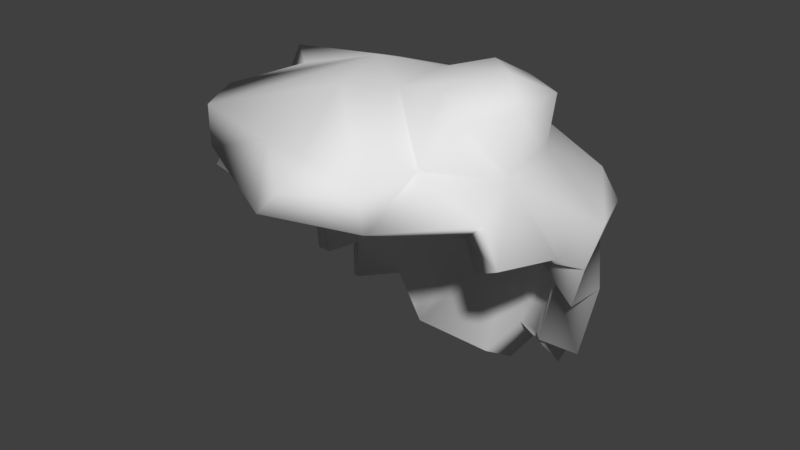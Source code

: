 # Source: Hair1lightbrown.blend  (saved by Blender 2.77.0; exported with 4.5.12 LTS)
import bpy
from mathutils import Matrix  # noqa: F401  (used for matrix-valued properties, if any)

bpy.ops.wm.read_factory_settings(use_empty=True)
scene = bpy.context.scene
scene.name = 'Scene'

# ---- collections
col_collection_1 = bpy.data.collections.new('Collection 1'); scene.collection.children.link(col_collection_1)

# ---- materials (node trees are filled in below, after node groups)
mat_material = bpy.data.materials.new('Material')
mat_material.alpha_threshold = 0.0
mat_material.use_transparent_shadow = False
mat_material.roughness = 0.5

# ---- material node trees

# ---- world
world_world = bpy.data.worlds.new('World'); scene.world = world_world
world_world.color = (0.05088, 0.05088, 0.05088)
world_world.use_sun_shadow = False
world_world.sun_shadow_jitter_overblur = 0.0
world_world.cycles.sampling_method = 'MANUAL'
world_world.light_settings.ao_factor = 0.1

# ---- meshes
me_sphere_004 = bpy.data.meshes.new('Sphere.004')
me_sphere_004.from_pydata([(-0.1876, -3.457e-06, 2.355), (-0.3681, -3.457e-06, 2.3), (-0.671, -3.457e-06, 2.211), (-0.8168, -3.457e-06, 2.092), (-0.7997, -3.457e-06, 1.946), (-0.8886, -3.457e-06, 1.78), (-0.9433, -3.457e-06, 1.599), (-0.184, 0.0366, 2.355), (-0.361, 0.0718, 2.3), (-0.6607, 0.1042, 2.211), (-0.8037, 0.1327, 2.092), (-0.7843, 0.156, 1.946), (-0.8715, 0.1733, 1.78), (-0.9252, 0.184, 1.599), (-0.9433, 0.1876, 1.412), (-0.1733, 0.0718, 2.355), (-0.6404, 0.1408, 2.3), (-0.794, 0.2045, 2.211), (-0.6283, 0.2603, 2.092), (-0.7388, 0.306, 1.946), (-0.9608, 0.34, 1.78), (-1.011, 0.361, 1.599), (-0.8886, 0.3681, 1.412), (-0.8715, 0.361, 1.224), (-0.8209, 0.34, 1.044), (-0.156, 0.1042, 2.355), (-0.6064, 0.2045, 2.3), (-0.7446, 0.2969, 2.211), (-0.5655, 0.3778, 2.092), (-0.6649, 0.4443, 1.946), (-0.8787, 0.4937, 1.78), (-0.9242, 0.5241, 1.599), (-0.7997, 0.5343, 1.412), (-0.7843, 0.5241, 1.224), (-0.7388, 0.4937, 1.044), (-0.6649, 0.4443, 0.8772), (-0.1327, 0.1327, 2.355), (-0.2603, 0.2603, 2.3), (-0.3778, 0.3778, 2.211), (-0.4809, 0.4809, 2.092), (-0.5655, 0.5655, 1.946), (-0.7682, 0.6283, 1.78), (-0.8069, 0.667, 1.599), (-0.6801, 0.6801, 1.412), (-0.667, 0.667, 1.224), (-0.6283, 0.6283, 1.044), (-0.5655, 0.5655, 0.8772), (-0.1042, 0.156, 2.355), (-0.2045, 0.306, 2.3), (-0.375, 0.6009, 2.195), (-0.456, 0.7221, 2.076), (-0.4443, 0.6649, 1.946), (-0.4937, 0.7388, 1.78), (-0.5241, 0.7843, 1.599), (-0.5343, 0.7997, 1.412), (-0.5241, 0.7843, 1.224), (-0.4937, 0.7388, 1.044), (-0.4443, 0.6649, 0.8772), (-0.0718, 0.1733, 2.355), (-0.1408, 0.34, 2.3), (-0.2826, 0.6503, 2.195), (-0.3384, 0.7849, 2.076), (-0.306, 0.7388, 1.946), (-0.34, 0.8209, 1.78), (-0.361, 0.8715, 1.599), (-0.3681, 0.8886, 1.412), (-0.361, 0.8715, 1.224), (-0.34, 0.6654, 0.8446), (-0.306, 0.5833, 0.6783), (-0.0366, 0.184, 2.355), (-0.0718, 0.361, 2.3), (-0.1824, 0.6807, 2.195), (-0.2108, 0.8236, 2.076), (-0.156, 0.7843, 1.946), (-0.1733, 0.8715, 1.78), (-0.184, 0.9252, 1.599), (-0.1876, 0.9433, 1.412), (-0.184, 0.9252, 1.224), (-0.1733, 0.7159, 0.8446), (-0.156, 0.6288, 0.6783), (3.518e-06, 0.1876, 2.355), (3.518e-06, 0.3681, 2.3), (-0.07817, 0.691, 2.195), (-0.07817, 0.8367, 2.076), (3.518e-06, 0.7997, 1.946), (3.403e-06, 0.8886, 1.78), (3.518e-06, 0.9433, 1.599), (3.518e-06, 0.9618, 1.412), (3.518e-06, 0.9433, 1.224), (3.411e-06, 0.733, 0.8446), (3.526e-06, 0.6441, 0.6783), (0.03661, 0.184, 2.355), (0.07181, 0.361, 2.3), (0.02608, 0.6807, 2.195), (0.05451, 0.8236, 2.076), (0.156, 0.7843, 1.946), (0.1734, 0.8715, 1.78), (0.184, 0.9252, 1.599), (0.1876, 0.9433, 1.412), (0.184, 0.9252, 1.224), (0.1734, 0.7159, 0.8446), (0.156, 0.6288, 0.6783), (0.07181, 0.1733, 2.355), (0.1409, 0.34, 2.3), (0.2045, 0.4937, 2.211), (0.2603, 0.6283, 2.092), (0.306, 0.7388, 1.946), (0.34, 0.8209, 1.78), (0.361, 0.8715, 1.599), (0.3681, 0.8886, 1.412), (0.361, 0.8715, 1.224), (0.34, 0.6654, 0.8446), (0.306, 0.5833, 0.6783), (0.1042, 0.156, 2.355), (0.3172, 0.306, 2.409), (0.4096, 0.4443, 2.32), (0.3778, 0.5655, 2.092), (0.4443, 0.6649, 1.946), (0.4937, 0.7388, 1.78), (0.5241, 0.7843, 1.599), (0.5343, 0.7997, 1.412), (0.5241, 0.7843, 1.224), (0.4937, 0.7388, 1.044), (0.4443, 0.6649, 0.8772), (0.1327, 0.1327, 2.355), (0.373, 0.2603, 2.409), (0.4906, 0.3778, 2.32), (0.4809, 0.4809, 2.092), (0.7093, 0.5655, 1.942), (0.7722, 0.6283, 1.776), (0.667, 0.667, 1.599), (0.6801, 0.6801, 1.412), (0.667, 0.667, 1.224), (0.6283, 0.6283, 1.044), (0.5655, 0.5655, 0.8772), (0.156, 0.1042, 2.355), (0.4188, 0.2045, 2.409), (0.557, 0.2969, 2.32), (0.5655, 0.3778, 2.092), (0.8088, 0.4443, 1.942), (0.8827, 0.4937, 1.776), (0.7843, 0.5241, 1.599), (0.7997, 0.5343, 1.412), (0.7843, 0.5241, 1.224), (0.7388, 0.4937, 1.044), (0.6649, 0.4443, 0.8772), (0.1734, 0.0718, 2.355), (0.5539, 0.1408, 2.452), (0.7075, 0.2045, 2.363), (0.6283, 0.2603, 2.092), (0.8827, 0.306, 1.942), (0.9648, 0.34, 1.776), (0.8715, 0.361, 1.599), (0.8886, 0.3681, 1.412), (0.8715, 0.361, 1.224), (0.8209, 0.34, 1.044), (0.184, 0.0366, 2.355), (0.5748, 0.0718, 2.452), (0.7379, 0.1042, 2.363), (0.667, 0.1327, 2.092), (0.9282, 0.156, 1.942), (1.015, 0.1733, 1.776), (0.9252, 0.184, 1.599), (0.9433, 0.1876, 1.412), (0.1876, -3.457e-06, 2.355), (0.5819, -3.487e-06, 2.452), (0.7482, -3.487e-06, 2.363), (0.6801, -3.457e-06, 2.092), (0.7997, -3.457e-06, 1.946), (0.8886, -3.457e-06, 1.78), (0.9433, -3.457e-06, 1.599), (0.184, -0.03661, 2.355), (0.5748, -0.07181, 2.452), (0.7379, -0.1042, 2.363), (0.667, -0.1327, 2.092), (0.7843, -0.156, 1.946), (0.8715, -0.1734, 1.78), (0.1734, -0.07181, 2.355), (0.4528, -0.1409, 2.409), (0.6064, -0.2045, 2.32), (0.6283, -0.2603, 2.092), (0.7388, -0.306, 1.946), (0.8209, -0.34, 1.78), (0.156, -0.1042, 2.355), (0.4188, -0.2045, 2.409), (0.557, -0.2969, 2.32), (0.5655, -0.3778, 2.092), (0.6649, -0.4443, 1.946), (0.1327, -0.1327, 2.355), (0.2603, -0.2603, 2.3), (0.3778, -0.3778, 2.211), (0.4809, -0.4809, 2.092), (0.5655, -0.5655, 1.946), (0.1042, -0.156, 2.355), (0.2045, -0.306, 2.3), (0.3668, -0.5998, 2.211), (0.4478, -0.721, 2.092), (0.4443, -0.6649, 1.946), (0.07181, -0.1734, 2.355), (0.1409, -0.34, 2.3), (0.2745, -0.6492, 2.211), (0.3302, -0.7838, 2.092), (0.306, -0.7388, 1.946), (0.03661, -0.184, 2.355), (0.07181, -0.361, 2.3), (0.1742, -0.6796, 2.211), (0.2027, -0.8225, 2.092), (0.156, -0.7843, 1.946), (3.518e-06, -0.1876, 2.355), (3.403e-06, -0.3681, 2.3), (0.06998, -0.6898, 2.211), (0.06998, -0.8356, 2.092), (3.288e-06, -0.7997, 1.946), (-0.0366, -0.184, 2.355), (-0.0718, -0.361, 2.3), (-0.1042, -0.5241, 2.211), (-0.1327, -0.667, 2.092), (-0.156, -0.7843, 1.946), (-0.0718, -0.1734, 2.355), (-0.1408, -0.34, 2.3), (-0.2045, -0.4937, 2.211), (-0.2603, -0.6283, 2.092), (-0.306, -0.7388, 1.946), (-0.1042, -0.156, 2.355), (-0.2045, -0.306, 2.3), (-0.2969, -0.4443, 2.211), (-0.3778, -0.5655, 2.092), (-0.4443, -0.6649, 1.946), (-0.1327, -0.1327, 2.355), (-0.2603, -0.2603, 2.3), (-0.6595, -0.3778, 2.211), (-0.7626, -0.4809, 2.092), (-0.5655, -0.5655, 1.946), (-0.156, -0.1042, 2.355), (-0.306, -0.2045, 2.3), (-0.6284, -0.2969, 2.211), (-0.7496, -0.3778, 2.092), (-0.6649, -0.4443, 1.946), (3.174e-06, -3.457e-06, 2.373), (-0.1733, -0.07181, 2.355), (-0.34, -0.1409, 2.3), (-0.7174, -0.2045, 2.211), (-0.852, -0.2603, 2.092), (-0.7388, -0.306, 1.946), (-0.8209, -0.34, 1.78), (-0.184, -0.03661, 2.355), (-0.361, -0.07181, 2.3), (-0.7478, -0.1042, 2.211), (-0.8907, -0.1327, 2.092), (-0.7843, -0.156, 1.946), (-0.8715, -0.1734, 1.78)], [], [(2, 1, 8, 9), (3, 2, 9, 10), (4, 3, 10, 11), (5, 4, 11, 12), (6, 5, 12, 13), (0, 238, 7), (1, 0, 7, 8), (8, 7, 15, 16), (9, 8, 16, 17), (10, 9, 17, 18), (11, 10, 18, 19), (12, 11, 19, 20), (13, 12, 20, 21), (14, 13, 21, 22), (7, 238, 15), (20, 19, 29, 30), (21, 20, 30, 31), (22, 21, 31, 32), (15, 238, 25), (23, 22, 32, 33), (16, 15, 25, 26), (24, 23, 33, 34), (17, 16, 26, 27), (18, 17, 27, 28), (19, 18, 28, 29), (26, 25, 36, 37), (34, 33, 44, 45), (27, 26, 37, 38), (35, 34, 45, 46), (28, 27, 38, 39), (29, 28, 39, 40), (30, 29, 40, 41), (31, 30, 41, 42), (32, 31, 42, 43), (25, 238, 36), (33, 32, 43, 44), (41, 40, 51, 52), (42, 41, 52, 53), (43, 42, 53, 54), (36, 238, 47), (44, 43, 54, 55), (37, 36, 47, 48), (45, 44, 55, 56), (38, 37, 48, 49), (46, 45, 56, 57), (39, 38, 49, 50), (40, 39, 50, 51), (56, 55, 66, 67), (49, 48, 59, 60), (57, 56, 67, 68), (50, 49, 60, 61), (51, 50, 61, 62), (52, 51, 62, 63), (53, 52, 63, 64), (54, 53, 64, 65), (47, 238, 58), (55, 54, 65, 66), (48, 47, 58, 59), (64, 63, 74, 75), (65, 64, 75, 76), (58, 238, 69), (66, 65, 76, 77), (59, 58, 69, 70), (67, 66, 77, 78), (60, 59, 70, 71), (68, 67, 78, 79), (61, 60, 71, 72), (62, 61, 72, 73), (63, 62, 73, 74), (71, 70, 81, 82), (79, 78, 89, 90), (72, 71, 82, 83), (73, 72, 83, 84), (74, 73, 84, 85), (75, 74, 85, 86), (76, 75, 86, 87), (69, 238, 80), (77, 76, 87, 88), (70, 69, 80, 81), (78, 77, 88, 89), (86, 85, 96, 97), (87, 86, 97, 98), (80, 238, 91), (88, 87, 98, 99), (81, 80, 91, 92), (89, 88, 99, 100), (82, 81, 92, 93), (90, 89, 100, 101), (83, 82, 93, 94), (84, 83, 94, 95), (85, 84, 95, 96), (101, 100, 111, 112), (94, 93, 104, 105), (95, 94, 105, 106), (96, 95, 106, 107), (97, 96, 107, 108), (98, 97, 108, 109), (91, 238, 102), (99, 98, 109, 110), (92, 91, 102, 103), (100, 99, 110, 111), (93, 92, 103, 104), (109, 108, 119, 120), (102, 238, 113), (110, 109, 120, 121), (103, 102, 113, 114), (111, 110, 121, 122), (104, 103, 114, 115), (112, 111, 122, 123), (105, 104, 115, 116), (106, 105, 116, 117), (107, 106, 117, 118), (108, 107, 118, 119), (117, 116, 127, 128), (118, 117, 128, 129), (119, 118, 129, 130), (120, 119, 130, 131), (113, 238, 124), (121, 120, 131, 132), (114, 113, 124, 125), (122, 121, 132, 133), (115, 114, 125, 126), (123, 122, 133, 134), (116, 115, 126, 127), (124, 238, 135), (132, 131, 142, 143), (125, 124, 135, 136), (133, 132, 143, 144), (126, 125, 136, 137), (134, 133, 144, 145), (127, 126, 137, 138), (128, 127, 138, 139), (129, 128, 139, 140), (130, 129, 140, 141), (131, 130, 141, 142), (139, 138, 149, 150), (140, 139, 150, 151), (141, 140, 151, 152), (142, 141, 152, 153), (135, 238, 146), (143, 142, 153, 154), (136, 135, 146, 147), (144, 143, 154, 155), (137, 136, 147, 148), (138, 137, 148, 149), (147, 146, 156, 157), (148, 147, 157, 158), (149, 148, 158, 159), (150, 149, 159, 160), (151, 150, 160, 161), (152, 151, 161, 162), (153, 152, 162, 163), (146, 238, 156), (161, 160, 168, 169), (162, 161, 169, 170), (156, 238, 164), (157, 156, 164, 165), (158, 157, 165, 166), (159, 158, 166, 167), (160, 159, 167, 168), (165, 164, 171, 172), (166, 165, 172, 173), (167, 166, 173, 174), (168, 167, 174, 175), (169, 168, 175, 176), (164, 238, 171), (176, 175, 181, 182), (171, 238, 177), (172, 171, 177, 178), (173, 172, 178, 179), (174, 173, 179, 180), (175, 174, 180, 181), (179, 178, 184, 185), (180, 179, 185, 186), (181, 180, 186, 187), (177, 238, 183), (178, 177, 183, 184), (183, 238, 188), (184, 183, 188, 189), (185, 184, 189, 190), (186, 185, 190, 191), (187, 186, 191, 192), (191, 190, 195, 196), (192, 191, 196, 197), (188, 238, 193), (189, 188, 193, 194), (190, 189, 194, 195), (193, 238, 198), (194, 193, 198, 199), (195, 194, 199, 200), (196, 195, 200, 201), (197, 196, 201, 202), (201, 200, 205, 206), (202, 201, 206, 207), (198, 238, 203), (199, 198, 203, 204), (200, 199, 204, 205), (203, 238, 208), (204, 203, 208, 209), (205, 204, 209, 210), (206, 205, 210, 211), (207, 206, 211, 212), (212, 211, 216, 217), (208, 238, 213), (209, 208, 213, 214), (210, 209, 214, 215), (211, 210, 215, 216), (213, 238, 218), (214, 213, 218, 219), (215, 214, 219, 220), (216, 215, 220, 221), (217, 216, 221, 222), (222, 221, 226, 227), (218, 238, 223), (219, 218, 223, 224), (220, 219, 224, 225), (221, 220, 225, 226), (224, 223, 228, 229), (225, 224, 229, 230), (226, 225, 230, 231), (227, 226, 231, 232), (223, 238, 228), (228, 238, 233), (229, 228, 233, 234), (230, 229, 234, 235), (231, 230, 235, 236), (232, 231, 236, 237), (235, 234, 240, 241), (236, 235, 241, 242), (237, 236, 242, 243), (233, 238, 239), (234, 233, 239, 240), (239, 238, 245), (240, 239, 245, 246), (241, 240, 246, 247), (242, 241, 247, 248), (243, 242, 248, 249), (244, 243, 249, 250), (247, 246, 1, 2), (248, 247, 2, 3), (249, 248, 3, 4), (250, 249, 4, 5), (245, 238, 0), (246, 245, 0, 1)])
me_sphere_004.polygons.foreach_set('use_smooth', [True] * 244)
_uv = me_sphere_004.uv_layers.new(name='UVMap')
_uv.uv.foreach_set('vector', [0.3288, 0.452, 0.3321, 0.4691, 0.3289, 0.4705, 0.3241, 0.454, 0.3256, 0.4426, 0.3288, 0.452, 0.3241, 0.454, 0.3197, 0.445, 0.3072, 0.5397, 0.3001, 0.5395, 0.3009, 0.5328, 0.3082, 0.5318, 0.3191, 0.4337, 0.3229, 0.441, 0.3159, 0.4439, 0.3114, 0.4369, 0.4035, 0.5658, 0.4012, 0.5741, 0.3947, 0.5692, 0.3966, 0.5606, 0.3341, 0.4794, 0.3355, 0.4893, 0.3325, 0.48, 0.3321, 0.4691, 0.3341, 0.4794, 0.3325, 0.48, 0.3289, 0.4705, 0.3251, 0.5519, 0.3254, 0.5602, 0.3242, 0.5613, 0.3211, 0.5382, 0.3254, 0.5373, 0.3251, 0.5519, 0.3211, 0.5382, 0.3211, 0.5318, 0.3327, 0.5413, 0.333, 0.5473, 0.327, 0.543, 0.333, 0.5365, 0.3159, 0.4439, 0.3197, 0.445, 0.3149, 0.4557, 0.3094, 0.4482, 0.3114, 0.4369, 0.3159, 0.4439, 0.3094, 0.4482, 0.3034, 0.4345, 0.3966, 0.5606, 0.3947, 0.5692, 0.3861, 0.5653, 0.3876, 0.5564, 0.3997, 0.5516, 0.3966, 0.5606, 0.3876, 0.5564, 0.3937, 0.5463, 0.3325, 0.48, 0.3355, 0.4893, 0.331, 0.481, 0.3034, 0.4345, 0.3094, 0.4482, 0.3035, 0.4539, 0.2969, 0.4407, 0.2986, 0.4292, 0.3034, 0.4345, 0.2969, 0.4407, 0.2917, 0.4358, 0.3937, 0.5463, 0.3876, 0.5564, 0.3831, 0.5513, 0.3891, 0.5411, 0.331, 0.481, 0.3355, 0.4893, 0.3296, 0.4824, 0.398, 0.5373, 0.3937, 0.5463, 0.3891, 0.5411, 0.3935, 0.5323, 0.3243, 0.457, 0.331, 0.481, 0.3296, 0.4824, 0.3216, 0.4596, 0.4035, 0.5289, 0.398, 0.5373, 0.3935, 0.5323, 0.3992, 0.5241, 0.3189, 0.4484, 0.3243, 0.457, 0.3216, 0.4596, 0.315, 0.4522, 0.333, 0.5365, 0.327, 0.543, 0.3254, 0.5394, 0.331, 0.5318, 0.3094, 0.4482, 0.3149, 0.4557, 0.3099, 0.4605, 0.3035, 0.4539, 0.3216, 0.4596, 0.3296, 0.4824, 0.3284, 0.4839, 0.3209, 0.4781, 0.3696, 0.4365, 0.3787, 0.4351, 0.3804, 0.4427, 0.3712, 0.4437, 0.315, 0.4522, 0.3216, 0.4596, 0.3209, 0.4781, 0.3132, 0.4722, 0.3606, 0.4394, 0.3696, 0.4365, 0.3712, 0.4437, 0.362, 0.4459, 0.3099, 0.4605, 0.315, 0.4522, 0.3132, 0.4722, 0.3057, 0.4662, 0.3035, 0.4539, 0.3099, 0.4605, 0.3057, 0.4662, 0.2985, 0.4606, 0.2969, 0.4407, 0.3035, 0.4539, 0.2985, 0.4606, 0.2914, 0.4482, 0.2917, 0.4358, 0.2969, 0.4407, 0.2914, 0.4482, 0.2859, 0.4438, 0.3876, 0.4352, 0.3968, 0.4292, 0.3986, 0.4367, 0.3893, 0.4429, 0.3296, 0.4824, 0.3355, 0.4893, 0.3284, 0.4839, 0.3787, 0.4351, 0.3876, 0.4352, 0.3893, 0.4429, 0.3804, 0.4427, 0.2914, 0.4482, 0.2985, 0.4606, 0.2947, 0.4682, 0.2878, 0.4638, 0.3986, 0.4367, 0.406, 0.4394, 0.4061, 0.4554, 0.3988, 0.4532, 0.3893, 0.4429, 0.3986, 0.4367, 0.3988, 0.4532, 0.3905, 0.4519, 0.3284, 0.4839, 0.3355, 0.4893, 0.3275, 0.4857, 0.3804, 0.4427, 0.3893, 0.4429, 0.3905, 0.4519, 0.3815, 0.4515, 0.3209, 0.4781, 0.3284, 0.4839, 0.3275, 0.4857, 0.3192, 0.4816, 0.3712, 0.4437, 0.3804, 0.4427, 0.3815, 0.4515, 0.3722, 0.4519, 0.3132, 0.4722, 0.3209, 0.4781, 0.3192, 0.4816, 0.3029, 0.475, 0.362, 0.4459, 0.3712, 0.4437, 0.3722, 0.4519, 0.363, 0.4533, 0.3057, 0.4662, 0.3132, 0.4722, 0.3029, 0.475, 0.2946, 0.4705, 0.2985, 0.4606, 0.3057, 0.4662, 0.2946, 0.4705, 0.2947, 0.4682, 0.3722, 0.4519, 0.3815, 0.4515, 0.382, 0.4611, 0.3608, 0.4589, 0.3029, 0.475, 0.3192, 0.4816, 0.318, 0.4854, 0.3011, 0.4804, 0.363, 0.4533, 0.3722, 0.4519, 0.3608, 0.4589, 0.3515, 0.4593, 0.2946, 0.4705, 0.3029, 0.475, 0.3011, 0.4804, 0.2924, 0.4774, 0.3211, 0.5658, 0.3141, 0.5659, 0.3134, 0.559, 0.3203, 0.5577, 0.2878, 0.4638, 0.2947, 0.4682, 0.2921, 0.4763, 0.2849, 0.4729, 0.3988, 0.4532, 0.4061, 0.4554, 0.4065, 0.4645, 0.3992, 0.4629, 0.3905, 0.4519, 0.3988, 0.4532, 0.3992, 0.4629, 0.3909, 0.4617, 0.3275, 0.4857, 0.3355, 0.4893, 0.3269, 0.4876, 0.3815, 0.4515, 0.3905, 0.4519, 0.3909, 0.4617, 0.382, 0.4611, 0.3192, 0.4816, 0.3275, 0.4857, 0.3269, 0.4876, 0.318, 0.4854, 0.3992, 0.4629, 0.4065, 0.4645, 0.4064, 0.474, 0.399, 0.473, 0.3909, 0.4617, 0.3992, 0.4629, 0.399, 0.473, 0.3907, 0.4721, 0.3269, 0.4876, 0.3355, 0.4893, 0.3266, 0.4896, 0.382, 0.4611, 0.3909, 0.4617, 0.3907, 0.4721, 0.3818, 0.4713, 0.318, 0.4854, 0.3269, 0.4876, 0.3266, 0.4896, 0.3174, 0.4892, 0.3608, 0.4589, 0.382, 0.4611, 0.3818, 0.4713, 0.3606, 0.4685, 0.3011, 0.4804, 0.318, 0.4854, 0.3174, 0.4892, 0.3003, 0.486, 0.3515, 0.4593, 0.3608, 0.4589, 0.3606, 0.4685, 0.3514, 0.4679, 0.2924, 0.4774, 0.3011, 0.4804, 0.3003, 0.486, 0.2913, 0.4844, 0.3203, 0.5577, 0.3134, 0.559, 0.3132, 0.5517, 0.32, 0.5491, 0.2849, 0.4729, 0.2921, 0.4763, 0.2908, 0.4846, 0.2835, 0.4821, 0.3003, 0.486, 0.3174, 0.4892, 0.3174, 0.493, 0.3004, 0.4915, 0.3514, 0.4679, 0.3606, 0.4685, 0.3598, 0.4781, 0.3506, 0.4767, 0.2913, 0.4844, 0.3003, 0.486, 0.3004, 0.4915, 0.2914, 0.4915, 0.32, 0.5491, 0.3132, 0.5517, 0.3134, 0.5442, 0.3203, 0.5404, 0.2835, 0.4821, 0.2908, 0.4846, 0.291, 0.4929, 0.2837, 0.4913, 0.399, 0.473, 0.4064, 0.474, 0.4056, 0.4837, 0.3982, 0.4833, 0.3907, 0.4721, 0.399, 0.473, 0.3982, 0.4833, 0.3899, 0.4826, 0.3266, 0.4896, 0.3355, 0.4893, 0.3267, 0.4915, 0.3818, 0.4713, 0.3907, 0.4721, 0.3899, 0.4826, 0.3809, 0.4815, 0.3174, 0.4892, 0.3266, 0.4896, 0.3267, 0.4915, 0.3174, 0.493, 0.3606, 0.4685, 0.3818, 0.4713, 0.3809, 0.4815, 0.3598, 0.4781, 0.3982, 0.4833, 0.4056, 0.4837, 0.4042, 0.4931, 0.3967, 0.4933, 0.3899, 0.4826, 0.3982, 0.4833, 0.3967, 0.4933, 0.3884, 0.4927, 0.3267, 0.4915, 0.3355, 0.4893, 0.327, 0.4934, 0.3809, 0.4815, 0.3899, 0.4826, 0.3884, 0.4927, 0.3794, 0.4915, 0.3174, 0.493, 0.3267, 0.4915, 0.327, 0.4934, 0.3181, 0.4966, 0.3598, 0.4781, 0.3809, 0.4815, 0.3794, 0.4915, 0.3584, 0.4875, 0.3004, 0.4915, 0.3174, 0.493, 0.3181, 0.4966, 0.3014, 0.4968, 0.3506, 0.4767, 0.3598, 0.4781, 0.3584, 0.4875, 0.3494, 0.4851, 0.2914, 0.4915, 0.3004, 0.4915, 0.3014, 0.4968, 0.2927, 0.4981, 0.3203, 0.5404, 0.3134, 0.5442, 0.3141, 0.537, 0.3211, 0.5318, 0.2837, 0.4913, 0.291, 0.4929, 0.2925, 0.5007, 0.2853, 0.5, 0.3494, 0.4851, 0.3584, 0.4875, 0.3565, 0.4963, 0.3476, 0.493, 0.2927, 0.4981, 0.3014, 0.4968, 0.3111, 0.5037, 0.3029, 0.5064, 0.333, 0.5346, 0.3389, 0.5318, 0.3389, 0.546, 0.3336, 0.5399, 0.2853, 0.5, 0.2925, 0.5007, 0.2953, 0.5079, 0.2885, 0.508, 0.3967, 0.4933, 0.4042, 0.4931, 0.4022, 0.5019, 0.3947, 0.5026, 0.3884, 0.4927, 0.3967, 0.4933, 0.3947, 0.5026, 0.3863, 0.5022, 0.327, 0.4934, 0.3355, 0.4893, 0.3277, 0.495, 0.3794, 0.4915, 0.3884, 0.4927, 0.3863, 0.5022, 0.3774, 0.5008, 0.3181, 0.4966, 0.327, 0.4934, 0.3277, 0.495, 0.3194, 0.4999, 0.3584, 0.4875, 0.3794, 0.4915, 0.3774, 0.5008, 0.3565, 0.4963, 0.3014, 0.4968, 0.3181, 0.4966, 0.3194, 0.4999, 0.3111, 0.5037, 0.3863, 0.5022, 0.3947, 0.5026, 0.3921, 0.5109, 0.3837, 0.5107, 0.3277, 0.495, 0.3355, 0.4893, 0.3286, 0.4965, 0.3774, 0.5008, 0.3863, 0.5022, 0.3837, 0.5107, 0.3748, 0.5091, 0.3194, 0.4999, 0.3277, 0.495, 0.3286, 0.4965, 0.3241, 0.5103, 0.3565, 0.4963, 0.3774, 0.5008, 0.3748, 0.5091, 0.366, 0.5063, 0.3111, 0.5037, 0.3194, 0.4999, 0.3241, 0.5103, 0.3165, 0.5155, 0.3476, 0.493, 0.3565, 0.4963, 0.366, 0.5063, 0.3573, 0.5022, 0.3029, 0.5064, 0.3111, 0.5037, 0.3165, 0.5155, 0.3064, 0.5117, 0.2953, 0.5079, 0.3029, 0.5064, 0.3064, 0.5117, 0.2994, 0.514, 0.3442, 0.5431, 0.3442, 0.5522, 0.3395, 0.556, 0.3389, 0.5472, 0.3947, 0.5026, 0.4022, 0.5019, 0.3998, 0.5097, 0.3921, 0.5109, 0.2994, 0.514, 0.3064, 0.5117, 0.3108, 0.5159, 0.3052, 0.5263, 0.3998, 0.5097, 0.4065, 0.5072, 0.403, 0.521, 0.396, 0.5241, 0.3921, 0.5109, 0.3998, 0.5097, 0.396, 0.5241, 0.3892, 0.5178, 0.3521, 0.5725, 0.3476, 0.5638, 0.3536, 0.558, 0.3582, 0.5666, 0.3286, 0.4965, 0.3355, 0.4893, 0.3298, 0.4976, 0.3577, 0.5809, 0.3521, 0.5725, 0.3582, 0.5666, 0.3636, 0.5751, 0.3241, 0.5103, 0.3286, 0.4965, 0.3298, 0.4976, 0.3264, 0.5126, 0.3642, 0.5885, 0.3577, 0.5809, 0.3636, 0.5751, 0.3697, 0.583, 0.3165, 0.5155, 0.3241, 0.5103, 0.3264, 0.5126, 0.32, 0.5188, 0.3713, 0.595, 0.3642, 0.5885, 0.3697, 0.583, 0.3763, 0.5901, 0.2984, 0.5739, 0.2875, 0.5667, 0.287, 0.5618, 0.2977, 0.5676, 0.3298, 0.4976, 0.3355, 0.4893, 0.3312, 0.4985, 0.3636, 0.5751, 0.3582, 0.5666, 0.3651, 0.5605, 0.3704, 0.5691, 0.3264, 0.5126, 0.3298, 0.4976, 0.3312, 0.4985, 0.3292, 0.5142, 0.3697, 0.583, 0.3636, 0.5751, 0.3704, 0.5691, 0.3761, 0.5774, 0.32, 0.5188, 0.3264, 0.5126, 0.3292, 0.5142, 0.324, 0.5211, 0.3763, 0.5901, 0.3697, 0.583, 0.3761, 0.5774, 0.382, 0.585, 0.2977, 0.5676, 0.287, 0.5618, 0.2867, 0.5563, 0.2973, 0.5606, 0.3052, 0.5263, 0.3108, 0.5159, 0.3159, 0.5189, 0.3112, 0.5298, 0.3513, 0.547, 0.3489, 0.539, 0.3546, 0.5339, 0.3576, 0.5413, 0.3536, 0.558, 0.3513, 0.547, 0.3576, 0.5413, 0.3603, 0.552, 0.3582, 0.5666, 0.3536, 0.558, 0.3603, 0.552, 0.3651, 0.5605, 0.3112, 0.5298, 0.3159, 0.5189, 0.3215, 0.5206, 0.3178, 0.5318, 0.3576, 0.5413, 0.3546, 0.5339, 0.3609, 0.5289, 0.3646, 0.5358, 0.3603, 0.552, 0.3576, 0.5413, 0.3646, 0.5358, 0.3677, 0.5461, 0.3651, 0.5605, 0.3603, 0.552, 0.3677, 0.5461, 0.3726, 0.5545, 0.3312, 0.4985, 0.3355, 0.4893, 0.3328, 0.4989, 0.3704, 0.5691, 0.3651, 0.5605, 0.3726, 0.5545, 0.3778, 0.5632, 0.3292, 0.5142, 0.3312, 0.4985, 0.3328, 0.4989, 0.3336, 0.5211, 0.3761, 0.5774, 0.3704, 0.5691, 0.3778, 0.5632, 0.3831, 0.5718, 0.324, 0.5211, 0.3292, 0.5142, 0.3336, 0.5211, 0.3298, 0.5284, 0.2973, 0.5606, 0.2867, 0.5563, 0.2835, 0.5487, 0.2972, 0.5532, 0.3336, 0.5211, 0.3328, 0.4989, 0.3345, 0.499, 0.3368, 0.5212, 0.4453, 0.4414, 0.4494, 0.4503, 0.447, 0.4511, 0.4418, 0.4425, 0.2972, 0.5532, 0.2835, 0.5487, 0.2836, 0.5428, 0.2973, 0.5458, 0.4302, 0.4316, 0.4388, 0.4447, 0.4344, 0.4462, 0.4249, 0.4333, 0.3646, 0.5358, 0.3609, 0.5289, 0.3674, 0.5241, 0.3718, 0.5305, 0.3677, 0.5461, 0.3646, 0.5358, 0.3718, 0.5305, 0.3754, 0.5405, 0.3726, 0.5545, 0.3677, 0.5461, 0.3754, 0.5405, 0.3804, 0.5488, 0.3328, 0.4989, 0.3355, 0.4893, 0.3345, 0.499, 0.418, 0.4292, 0.4249, 0.4333, 0.4228, 0.4437, 0.4153, 0.44, 0.3754, 0.5405, 0.3718, 0.5305, 0.3778, 0.5282, 0.3831, 0.5353, 0.3345, 0.499, 0.3355, 0.4893, 0.3361, 0.4987, 0.3368, 0.5212, 0.3345, 0.499, 0.3361, 0.4987, 0.3401, 0.5207, 0.4418, 0.4425, 0.447, 0.4511, 0.4447, 0.4526, 0.4385, 0.4448, 0.2973, 0.5458, 0.2836, 0.5428, 0.2839, 0.5372, 0.2977, 0.5386, 0.4249, 0.4333, 0.4344, 0.4462, 0.4302, 0.4491, 0.4228, 0.4437, 0.3401, 0.5207, 0.3361, 0.4987, 0.3378, 0.4981, 0.3433, 0.5193, 0.4385, 0.4448, 0.4447, 0.4526, 0.4427, 0.4549, 0.4356, 0.4481, 0.2977, 0.5386, 0.2839, 0.5372, 0.2845, 0.5318, 0.2984, 0.5318, 0.4228, 0.4437, 0.4302, 0.4491, 0.4265, 0.4532, 0.4185, 0.4486, 0.3389, 0.5342, 0.346, 0.5318, 0.346, 0.5398, 0.3389, 0.5431, 0.3361, 0.4987, 0.3355, 0.4893, 0.3378, 0.4981, 0.4105, 0.4454, 0.4185, 0.4486, 0.4149, 0.4548, 0.4065, 0.4523, 0.3378, 0.4981, 0.3355, 0.4893, 0.3393, 0.497, 0.3433, 0.5193, 0.3378, 0.4981, 0.3393, 0.497, 0.345, 0.5114, 0.4356, 0.4481, 0.4427, 0.4549, 0.4414, 0.4628, 0.4336, 0.4573, 0.4265, 0.4532, 0.4356, 0.4481, 0.4336, 0.4573, 0.4235, 0.4585, 0.4185, 0.4486, 0.4265, 0.4532, 0.4235, 0.4585, 0.4149, 0.4548, 0.4336, 0.4573, 0.4414, 0.4628, 0.4402, 0.4662, 0.4318, 0.4622, 0.4235, 0.4585, 0.4336, 0.4573, 0.4318, 0.4622, 0.4212, 0.4647, 0.4149, 0.4548, 0.4235, 0.4585, 0.4212, 0.4647, 0.4122, 0.4621, 0.3393, 0.497, 0.3355, 0.4893, 0.3407, 0.4957, 0.345, 0.5114, 0.3393, 0.497, 0.3407, 0.4957, 0.3476, 0.5088, 0.3407, 0.4957, 0.3355, 0.4893, 0.3418, 0.4941, 0.4402, 0.4662, 0.4461, 0.4766, 0.4457, 0.4785, 0.4376, 0.4758, 0.4318, 0.4622, 0.4402, 0.4662, 0.4376, 0.4758, 0.4288, 0.4735, 0.4212, 0.4647, 0.4318, 0.4622, 0.4288, 0.4735, 0.4197, 0.4716, 0.4122, 0.4621, 0.4212, 0.4647, 0.4197, 0.4716, 0.4105, 0.4702, 0.4197, 0.4716, 0.4288, 0.4735, 0.4225, 0.4799, 0.4132, 0.4796, 0.4105, 0.4702, 0.4197, 0.4716, 0.4132, 0.4796, 0.4098, 0.4788, 0.3418, 0.4941, 0.3355, 0.4893, 0.3427, 0.4924, 0.4376, 0.4758, 0.4457, 0.4785, 0.4455, 0.4805, 0.4373, 0.4797, 0.4288, 0.4735, 0.4376, 0.4758, 0.4373, 0.4797, 0.4225, 0.4799, 0.3427, 0.4924, 0.3355, 0.4893, 0.3433, 0.4905, 0.4373, 0.4797, 0.4455, 0.4805, 0.4456, 0.4825, 0.4375, 0.4838, 0.4225, 0.4799, 0.4373, 0.4797, 0.4375, 0.4838, 0.4227, 0.4857, 0.4132, 0.4796, 0.4225, 0.4799, 0.4227, 0.4857, 0.4135, 0.487, 0.4098, 0.4788, 0.4132, 0.4796, 0.4135, 0.487, 0.4102, 0.4875, 0.4135, 0.487, 0.4227, 0.4857, 0.4237, 0.4914, 0.4147, 0.4943, 0.4102, 0.4875, 0.4135, 0.487, 0.4147, 0.4943, 0.4116, 0.496, 0.3433, 0.4905, 0.3355, 0.4893, 0.3436, 0.4885, 0.4375, 0.4838, 0.4456, 0.4825, 0.4459, 0.4845, 0.4381, 0.4877, 0.4227, 0.4857, 0.4375, 0.4838, 0.4381, 0.4877, 0.4237, 0.4914, 0.3436, 0.4885, 0.3355, 0.4893, 0.3436, 0.4866, 0.4381, 0.4877, 0.4459, 0.4845, 0.4465, 0.4864, 0.4393, 0.4914, 0.4237, 0.4914, 0.4381, 0.4877, 0.4393, 0.4914, 0.4253, 0.4968, 0.4147, 0.4943, 0.4237, 0.4914, 0.4253, 0.4968, 0.4168, 0.5011, 0.4116, 0.496, 0.4147, 0.4943, 0.4168, 0.5011, 0.414, 0.5041, 0.414, 0.5041, 0.4168, 0.5011, 0.4255, 0.5065, 0.4174, 0.5113, 0.3436, 0.4866, 0.3355, 0.4893, 0.3433, 0.4847, 0.4393, 0.4914, 0.4465, 0.4864, 0.4473, 0.4881, 0.4408, 0.4947, 0.4253, 0.4968, 0.4393, 0.4914, 0.4408, 0.4947, 0.4334, 0.5009, 0.4168, 0.5011, 0.4253, 0.4968, 0.4334, 0.5009, 0.4255, 0.5065, 0.3433, 0.4847, 0.3355, 0.4893, 0.3426, 0.483, 0.4408, 0.4947, 0.4473, 0.4881, 0.4483, 0.4896, 0.4427, 0.4975, 0.4334, 0.5009, 0.4408, 0.4947, 0.4427, 0.4975, 0.4362, 0.505, 0.4255, 0.5065, 0.4334, 0.5009, 0.4362, 0.505, 0.429, 0.5118, 0.4174, 0.5113, 0.4255, 0.5065, 0.429, 0.5118, 0.4215, 0.5174, 0.4215, 0.5174, 0.429, 0.5118, 0.4331, 0.5158, 0.4262, 0.5222, 0.3426, 0.483, 0.3355, 0.4893, 0.3416, 0.4816, 0.4427, 0.4975, 0.4483, 0.4896, 0.4494, 0.4907, 0.4449, 0.4998, 0.4362, 0.505, 0.4427, 0.4975, 0.4449, 0.4998, 0.4394, 0.5082, 0.429, 0.5118, 0.4362, 0.505, 0.4394, 0.5082, 0.4331, 0.5158, 0.3468, 0.4735, 0.3416, 0.4816, 0.3404, 0.4804, 0.3444, 0.4713, 0.4394, 0.5082, 0.4449, 0.4998, 0.4473, 0.5013, 0.448, 0.5242, 0.4331, 0.5158, 0.4394, 0.5082, 0.448, 0.5242, 0.4427, 0.5324, 0.4262, 0.5222, 0.4331, 0.5158, 0.4427, 0.5324, 0.4314, 0.5255, 0.3416, 0.4816, 0.3355, 0.4893, 0.3404, 0.4804, 0.3404, 0.4804, 0.3355, 0.4893, 0.339, 0.4796, 0.3444, 0.4713, 0.3404, 0.4804, 0.339, 0.4796, 0.3417, 0.4696, 0.3459, 0.4476, 0.3444, 0.4713, 0.3417, 0.4696, 0.3424, 0.4503, 0.3476, 0.439, 0.3459, 0.4476, 0.3424, 0.4503, 0.3431, 0.441, 0.3082, 0.5738, 0.2987, 0.5657, 0.2994, 0.5605, 0.3072, 0.5655, 0.3424, 0.4503, 0.3417, 0.4696, 0.3386, 0.4687, 0.3378, 0.4469, 0.3431, 0.441, 0.3424, 0.4503, 0.3378, 0.4469, 0.3372, 0.4373, 0.3072, 0.5655, 0.2994, 0.5605, 0.2984, 0.5524, 0.3068, 0.5568, 0.339, 0.4796, 0.3355, 0.4893, 0.3375, 0.4791, 0.3417, 0.4696, 0.339, 0.4796, 0.3375, 0.4791, 0.3386, 0.4687, 0.3375, 0.4791, 0.3355, 0.4893, 0.3358, 0.4791, 0.3386, 0.4687, 0.3375, 0.4791, 0.3358, 0.4791, 0.3354, 0.4686, 0.3378, 0.4469, 0.3386, 0.4687, 0.3354, 0.4686, 0.3331, 0.4467, 0.3372, 0.4373, 0.3378, 0.4469, 0.3331, 0.4467, 0.3312, 0.437, 0.3068, 0.5568, 0.2984, 0.5524, 0.2984, 0.545, 0.3068, 0.5481, 0.3132, 0.5568, 0.3068, 0.5568, 0.3068, 0.5481, 0.3132, 0.5471, 0.3331, 0.4467, 0.3354, 0.4686, 0.3321, 0.4691, 0.3288, 0.452, 0.3312, 0.437, 0.3331, 0.4467, 0.3288, 0.452, 0.3256, 0.4426, 0.3068, 0.5481, 0.2984, 0.545, 0.3001, 0.5395, 0.3072, 0.5397, 0.327, 0.4323, 0.33, 0.4398, 0.3229, 0.441, 0.3191, 0.4337, 0.3358, 0.4791, 0.3355, 0.4893, 0.3341, 0.4794, 0.3354, 0.4686, 0.3358, 0.4791, 0.3341, 0.4794, 0.3321, 0.4691])
me_sphere_004.materials.append(mat_material)
me_sphere_004.use_remesh_preserve_volume = False
me_sphere_004.use_remesh_preserve_attributes = False
me_sphere_004.use_mirror_vertex_groups = False
me_sphere_004.update()
arm_armature = bpy.data.armatures.new('Armature')  # bones are not reproduced

# ---- objects
ob_armature = bpy.data.objects.new('Armature', arm_armature)
ob_hair1lightbrown = bpy.data.objects.new('Hair1lightbrown', me_sphere_004)

# ---- transforms, parenting, visibility, modifiers, constraints
ob_armature.location = (0.0, 0.0, 0.0)
ob_armature.scale = (0.4333, 0.4333, 0.4333)
ob_armature.lineart.crease_threshold = 0.0
ob_hair1lightbrown.parent = ob_armature
ob_hair1lightbrown.matrix_parent_inverse = Matrix(((2.308, 1.192e-07, 0.0, 3.962), (0.0, 2.308, 0.0, -5.589), (0.0, -5.96e-08, 2.308, -2.178), (0.0, 0.0, 0.0, 1.0)))
ob_hair1lightbrown.location = (-1.718, 2.424, 1.479)
ob_hair1lightbrown.scale = (0.3811, 0.3811, 0.3811)
ob_hair1lightbrown.lineart.crease_threshold = 0.0
_vg = ob_hair1lightbrown.vertex_groups.new(name='Bone')
_vg = ob_hair1lightbrown.vertex_groups.new(name='Bone.001')
_vg = ob_hair1lightbrown.vertex_groups.new(name='Bone.002')
_vg = ob_hair1lightbrown.vertex_groups.new(name='Bone.003')
_vg = ob_hair1lightbrown.vertex_groups.new(name='Bone.004')
_vg = ob_hair1lightbrown.vertex_groups.new(name='Bone.005')
_vg = ob_hair1lightbrown.vertex_groups.new(name='Bone.006')
_vg = ob_hair1lightbrown.vertex_groups.new(name='Bone.013')
_vg = ob_hair1lightbrown.vertex_groups.new(name='Bone.014')
_vg.add([0, 1, 2, 3, 4, 5, 6, 7, 8, 9, 10, 11, 12, 13, 14, 15, 16, 17, 18, 19, 20, 21, 22, 23, 24, 25, 26, 27, 28, 29, 30, 31, 32, 33, 34, 35, 36, 37, 38, 39, 40, 41, 42, 43, 44, 45, 46, 47, 48, 49, 50, 51, 52, 53, 54, 55, 56, 57, 58, 59, 60, 61, 62, 63, 64, 65, 66, 67, 68, 69, 70, 71, 72, 73, 74, 75, 76, 77, 78, 79, 80, 81, 82, 83, 84, 85, 86, 87, 88, 89, 90, 91, 92, 93, 94, 95, 96, 97, 98, 99, 100, 101, 102, 103, 104, 105, 106, 107, 108, 109, 110, 111, 112, 113, 114, 115, 116, 117, 118, 119, 120, 121, 122, 123, 124, 125, 126, 127, 128, 129, 130, 131, 132, 133, 134, 135, 136, 137, 138, 139, 140, 141, 142, 143, 144, 145, 146, 147, 148, 149, 150, 151, 152, 153, 154, 155, 156, 157, 158, 159, 160, 161, 162, 163, 164, 165, 166, 167, 168, 169, 170, 171, 172, 173, 174, 175, 176, 177, 178, 179, 180, 181, 182, 183, 184, 185, 186, 187, 188, 189, 190, 191, 192, 193, 194, 195, 196, 197, 198, 199, 200, 201, 202, 203, 204, 205, 206, 207, 208, 209, 210, 211, 212, 213, 214, 215, 216, 217, 218, 219, 220, 221, 222, 223, 224, 225, 226, 227, 228, 229, 230, 231, 232, 233, 234, 235, 236, 237, 238, 239, 240, 241, 242, 243, 244, 245, 246, 247, 248, 249, 250], 1.0, 'REPLACE')
_vg = ob_hair1lightbrown.vertex_groups.new(name='Bone.007')
_vg = ob_hair1lightbrown.vertex_groups.new(name='Bone.008')
_vg = ob_hair1lightbrown.vertex_groups.new(name='Bone.009')
_vg = ob_hair1lightbrown.vertex_groups.new(name='Bone.010')
_vg = ob_hair1lightbrown.vertex_groups.new(name='Bone.011')
_vg = ob_hair1lightbrown.vertex_groups.new(name='Bone.012')
_m = ob_hair1lightbrown.modifiers.new('Armature', 'ARMATURE')
_m.object = ob_armature
_m = ob_hair1lightbrown.modifiers.new('Solidify', 'SOLIDIFY')
_m.thickness = 0.185
_m.nonmanifold_thickness_mode = 'FIXED'
_m.nonmanifold_merge_threshold = 0.0003
_m = ob_hair1lightbrown.modifiers.new('Decimate', 'DECIMATE')
_m.ratio = 0.25

# ---- collection membership
col_collection_1.objects.link(ob_armature)
col_collection_1.objects.link(ob_hair1lightbrown)

# ---- scene / render settings (as saved in the file)
scene.frame_start = 1; scene.frame_end = 200; scene.frame_set(0)
scene.render.engine = 'BLENDER_EEVEE_NEXT'
scene.render.resolution_percentage = 50
scene.render.dither_intensity = 0.0
scene.cycles.use_denoising = False
scene.cycles.samples = 128
scene.cycles.sampling_pattern = 'TABULATED_SOBOL'
scene.cycles.light_sampling_threshold = 0.0
scene.cycles.use_adaptive_sampling = False
scene.cycles.use_light_tree = False
scene.cycles.blur_glossy = 0.0
scene.cycles.sample_clamp_indirect = 0.0
scene.view_settings.view_transform = 'Standard'
bpy.context.view_layer.update()

# ---- added for rendering (the .blend has no active camera and no usable light): camera, sun
cam_auto = bpy.data.cameras.new('AutoCamera')
cam_auto.lens = 50.0
cam_auto.sensor_width = 36.0
cam_auto.clip_end = 1000.0
ob_auto_camera = bpy.data.objects.new('AutoCamera', cam_auto)
scene.collection.objects.link(ob_auto_camera)
ob_auto_camera.location = (1.1384, -1.34748, 2.04465)
ob_auto_camera.rotation_euler = (1.09748, -7.21219e-08, 0.694738)
scene.camera = ob_auto_camera
light_auto_sun = bpy.data.lights.new('AutoSun', 'SUN')
light_auto_sun.energy = 3.0
light_auto_sun.angle = 0.0523599
ob_auto_sun = bpy.data.objects.new('AutoSun', light_auto_sun)
scene.collection.objects.link(ob_auto_sun)
ob_auto_sun.rotation_euler = (0.872665, 0.174533, 0.523599)
bpy.context.view_layer.update()
